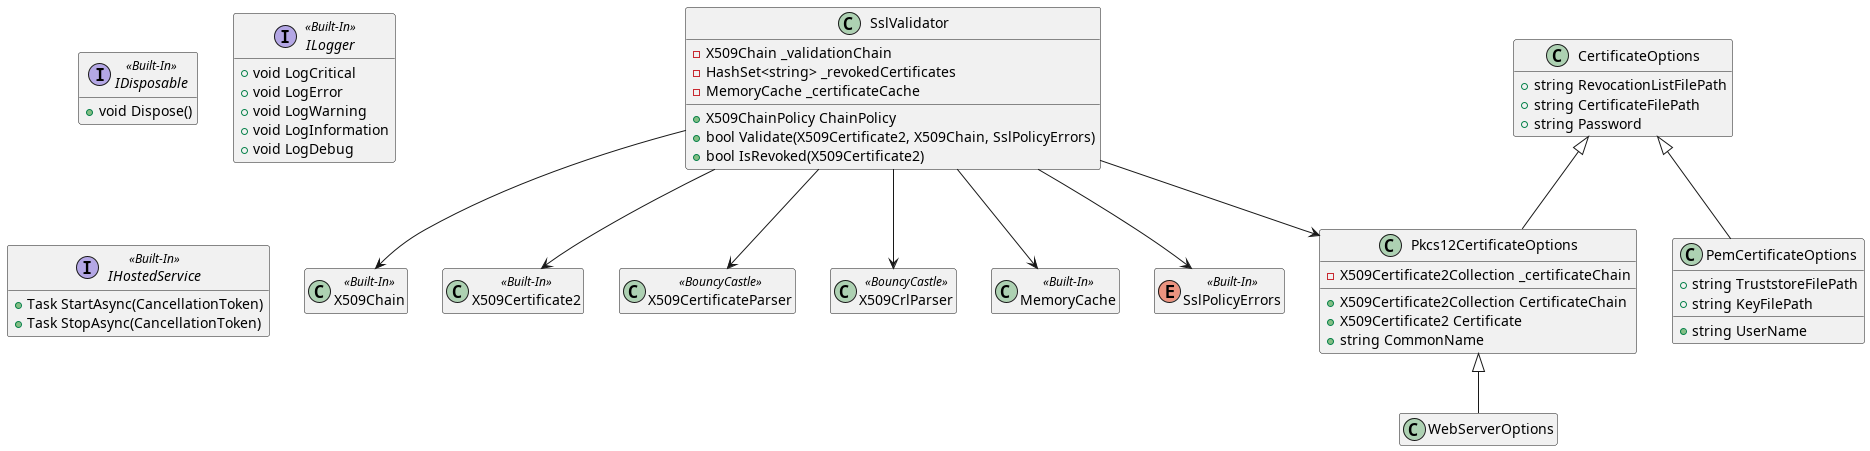

The diagram above was rendered by PlantUML. Its source (embedded in the PNG):
@startuml Shared.Contract classes
hide empty members

interface IDisposable << Built-In >>
{
    +void Dispose()
}

interface ILogger << Built-In >>
{
    +void LogCritical
    +void LogError
    +void LogWarning
    +void LogInformation
    +void LogDebug
}


interface IHostedService << Built-In >>
{
    +Task StartAsync(CancellationToken)
    +Task StopAsync(CancellationToken)
}

class X509Chain << Built-In >>
class X509Certificate2 << Built-In >>
class X509CertificateParser << BouncyCastle >>
class X509CrlParser << BouncyCastle >>
class MemoryCache << Built-In >>
enum SslPolicyErrors << Built-In >>

class CertificateOptions
{
    +string RevocationListFilePath
    +string CertificateFilePath
    +string Password
}

class PemCertificateOptions
{
    +string TruststoreFilePath
    +string KeyFilePath
    {method}+string UserName
}
CertificateOptions <|-- PemCertificateOptions

class Pkcs12CertificateOptions
{
    -X509Certificate2Collection _certificateChain
    {method}+X509Certificate2Collection CertificateChain
    {method}+X509Certificate2 Certificate
    {method}+string CommonName
}
CertificateOptions <|-- Pkcs12CertificateOptions

class WebServerOptions
Pkcs12CertificateOptions <|-- WebServerOptions

class SslValidator
{
    -X509Chain _validationChain
    -HashSet<string> _revokedCertificates
    -MemoryCache _certificateCache
    {method}+X509ChainPolicy ChainPolicy
    +bool Validate(X509Certificate2, X509Chain, SslPolicyErrors)
    +bool IsRevoked(X509Certificate2)
}
SslValidator --> Pkcs12CertificateOptions
SslValidator --> X509Chain
SslValidator --> X509Certificate2
SslValidator --> MemoryCache
SslValidator --> SslPolicyErrors
SslValidator --> X509CertificateParser
SslValidator --> X509CrlParser

@enduml